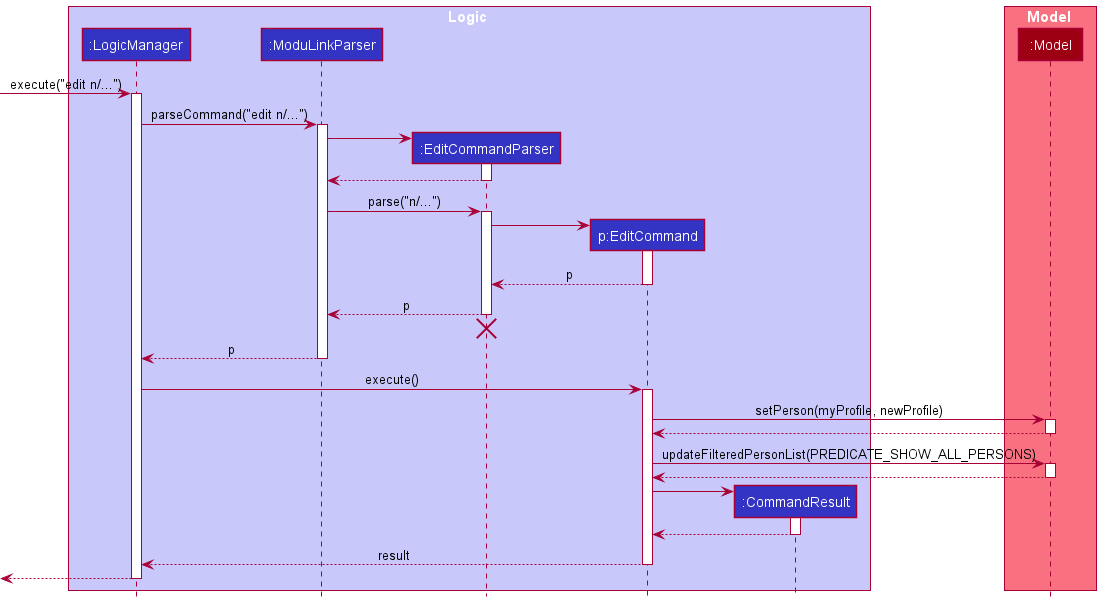

The diagram above was rendered by PlantUML. Its source (embedded in the PNG):
@startuml
!include style.puml

box Logic LOGIC_COLOR_T1
participant ":LogicManager" as LogicManager LOGIC_COLOR
participant ":ModuLinkParser" as ModuLinkParser LOGIC_COLOR
participant ":EditCommandParser" as EditCommandParser LOGIC_COLOR
participant "p:EditCommand" as EditCommand LOGIC_COLOR
participant ":CommandResult" as CommandResult LOGIC_COLOR
end box

box Model MODEL_COLOR_T1
participant ":Model" as Model MODEL_COLOR
end box

[-> LogicManager : execute("edit n/...")
activate LogicManager

LogicManager -> ModuLinkParser : parseCommand("edit n/...")
activate ModuLinkParser

create EditCommandParser
ModuLinkParser -> EditCommandParser
activate EditCommandParser

EditCommandParser --> ModuLinkParser
deactivate EditCommandParser

ModuLinkParser -> EditCommandParser : parse("n/...")
activate EditCommandParser

create EditCommand
EditCommandParser -> EditCommand
activate EditCommand

EditCommand --> EditCommandParser : p
deactivate EditCommand

EditCommandParser --> ModuLinkParser : p
deactivate EditCommandParser
'Hidden arrow to position the destroy marker below the end of the activation bar.
EditCommandParser -[hidden]-> ModuLinkParser
destroy EditCommandParser

ModuLinkParser --> LogicManager : p
deactivate ModuLinkParser

LogicManager -> EditCommand : execute()
activate EditCommand

EditCommand -> Model : setPerson(myProfile, newProfile)
activate Model

Model --> EditCommand
deactivate Model

EditCommand -> Model : updateFilteredPersonList(PREDICATE_SHOW_ALL_PERSONS)
activate Model

Model --> EditCommand
deactivate Model

create CommandResult
EditCommand -> CommandResult
activate CommandResult

CommandResult --> EditCommand
deactivate CommandResult

EditCommand --> LogicManager : result
deactivate EditCommand

[<--LogicManager
deactivate LogicManager
@enduml